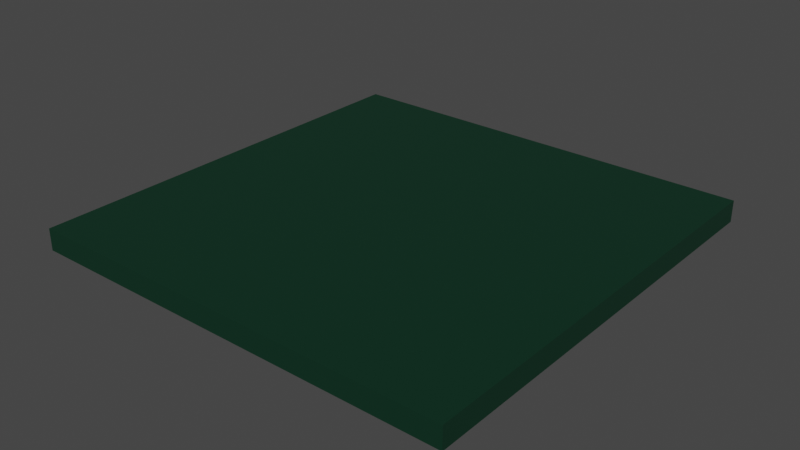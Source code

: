 # Source: paddleBig.blend  (saved by Blender 3.2.14; exported with 4.5.12 LTS)
import bpy
from mathutils import Matrix  # noqa: F401  (used for matrix-valued properties, if any)

bpy.ops.wm.read_factory_settings(use_empty=True)
scene = bpy.context.scene
scene.name = 'Scene'

# ---- materials (node trees are filled in below, after node groups)
mat_material_001 = bpy.data.materials.new('Material.001')
mat_material_001.use_transparent_shadow = False
mat_material_001.preview_render_type = 'CUBE'

# ---- material node trees
mat_material_001.use_nodes = True; mat_material_001.node_tree.nodes.clear()
_N = mat_material_001.node_tree.nodes; _L = mat_material_001.node_tree.links
n0 = _N.new('ShaderNodeBsdfPrincipled'); n0.name = 'Principled BSDF'; n0.location = (10, 300)
n0.distribution = 'GGX'
n0.subsurface_method = 'RANDOM_WALK_SKIN'
n0.inputs[0].default_value = (0.0, 0.02905, 0.01333, 1.0)
n0.inputs[2].default_value = 0.5833
n0.inputs[3].default_value = 1.45
n0.inputs[27].default_value = (0.0, 0.0, 0.0, 1.0)
n0.inputs[28].default_value = 1.0
n1 = _N.new('ShaderNodeOutputMaterial'); n1.name = 'Material Output'; n1.location = (300, 300)
_L.new(n0.outputs[0], n1.inputs[0])
n1.is_active_output = True

# ---- world
world_world = bpy.data.worlds.new('World'); scene.world = world_world
world_world.use_nodes = True; world_world.node_tree.nodes.clear()
_N = world_world.node_tree.nodes; _L = world_world.node_tree.links
n0 = _N.new('ShaderNodeOutputWorld'); n0.name = 'World Output'; n0.location = (300, 300)
n1 = _N.new('ShaderNodeBackground'); n1.name = 'Background'; n1.location = (10, 300)
n1.inputs[0].default_value = (0.05088, 0.05088, 0.05088, 1.0)
_L.new(n1.outputs[0], n0.inputs[0])
n0.is_active_output = True
world_world.color = (0.05088, 0.05088, 0.05088)
world_world.use_sun_shadow = False
world_world.sun_shadow_jitter_overblur = 0.0

# ---- meshes
me_cube_001 = bpy.data.meshes.new('Cube.001')
me_cube_001.from_pydata([(-1.0, -1.0, 0.0), (-1.0, -1.0, 0.2), (-1.0, 1.0, 0.0), (-1.0, 1.0, 0.2), (1.0, -1.0, 0.0), (1.0, -1.0, 0.2), (1.0, 1.0, 0.0), (1.0, 1.0, 0.2)], [], [(0, 1, 3, 2), (2, 3, 7, 6), (6, 7, 5, 4), (4, 5, 1, 0), (2, 6, 4, 0), (7, 3, 1, 5)])
_uv = me_cube_001.uv_layers.new(name='UVMap')
_uv.uv.foreach_set('vector', [0.375, 0.0, 0.625, 0.0, 0.625, 0.25, 0.375, 0.25, 0.375, 0.25, 0.625, 0.25, 0.625, 0.5, 0.375, 0.5, 0.375, 0.5, 0.625, 0.5, 0.625, 0.75, 0.375, 0.75, 0.375, 0.75, 0.625, 0.75, 0.625, 1.0, 0.375, 1.0, 0.125, 0.5, 0.375, 0.5, 0.375, 0.75, 0.125, 0.75, 0.625, 0.5, 0.875, 0.5, 0.875, 0.75, 0.625, 0.75])
me_cube_001.materials.append(mat_material_001)
me_cube_001.update()

# ---- objects
ob_cube = bpy.data.objects.new('Cube', me_cube_001)

# ---- transforms, parenting, visibility, modifiers, constraints
ob_cube.location = (0.0, 0.0, 0.0)
ob_cube.scale = (2.0, 2.0, 1.0)

# ---- collection membership
scene.collection.objects.link(ob_cube)

# ---- scene / render settings (as saved in the file)
scene.frame_start = 1; scene.frame_end = 250; scene.frame_set(1)
scene.render.engine = 'BLENDER_EEVEE_NEXT'
scene.cycles.sampling_pattern = 'TABULATED_SOBOL'
scene.cycles.use_light_tree = False
scene.view_settings.view_transform = 'Filmic'
bpy.context.view_layer.update()

# ---- added for rendering (the .blend has no active camera and no usable light): camera, sun
cam_auto = bpy.data.cameras.new('AutoCamera')
cam_auto.lens = 50.0
cam_auto.sensor_width = 36.0
cam_auto.clip_end = 1000.0
ob_auto_camera = bpy.data.objects.new('AutoCamera', cam_auto)
scene.collection.objects.link(ob_auto_camera)
ob_auto_camera.location = (5.23713, -6.28456, 4.2897)
ob_auto_camera.rotation_euler = (1.09748, -7.21219e-08, 0.694738)
scene.camera = ob_auto_camera
light_auto_sun = bpy.data.lights.new('AutoSun', 'SUN')
light_auto_sun.energy = 3.0
light_auto_sun.angle = 0.0523599
ob_auto_sun = bpy.data.objects.new('AutoSun', light_auto_sun)
scene.collection.objects.link(ob_auto_sun)
ob_auto_sun.rotation_euler = (0.872665, 0.174533, 0.523599)
bpy.context.view_layer.update()
